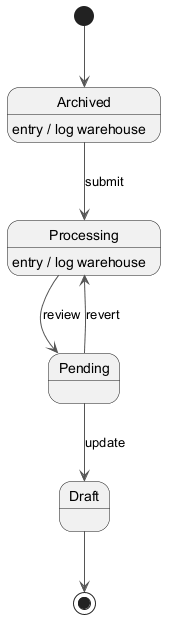

The diagram above was rendered by PlantUML. Its source (embedded in the PNG):
@startuml
skinparam backgroundColor #FFFFFF
skinparam classBackgroundColor #F1F8E9
skinparam classBorderColor #33691E
skinparam ArrowColor #555555
[*] --> Archived
Archived --> Processing : submit
Archived : entry / log warehouse
Processing --> Pending : review
Processing : entry / log warehouse
Pending --> Draft : update
Pending --> Processing : revert
Draft --> [*]
@enduml